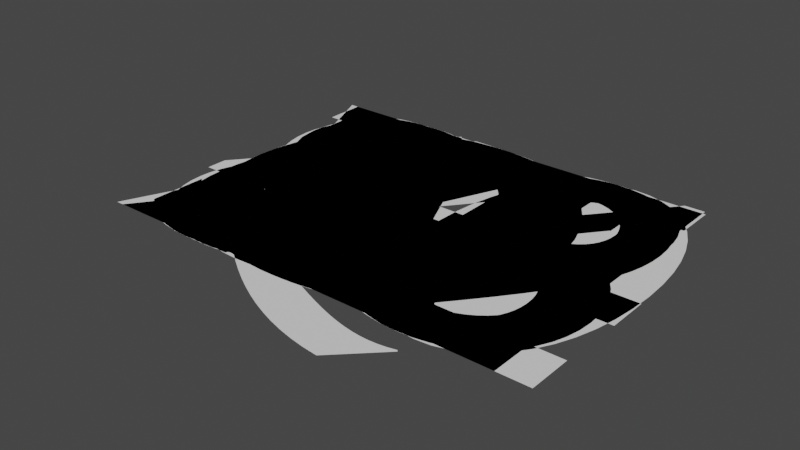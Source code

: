 # Source: lettersAndNumbers.blend  (saved by Blender 2.81.16; exported with 4.5.12 LTS)
import bpy
from mathutils import Matrix  # noqa: F401  (used for matrix-valued properties, if any)

bpy.ops.wm.read_factory_settings(use_empty=True)
scene = bpy.context.scene
scene.name = 'Scene'

# ---- collections
col_letters = bpy.data.collections.new('letters'); scene.collection.children.link(col_letters)
col_numbers = bpy.data.collections.new('numbers'); scene.collection.children.link(col_numbers)

# ---- world
world_world = bpy.data.worlds.new('World'); scene.world = world_world
world_world.use_nodes = True; world_world.node_tree.nodes.clear()
_N = world_world.node_tree.nodes; _L = world_world.node_tree.links
n0 = _N.new('ShaderNodeOutputWorld'); n0.name = 'World Output'; n0.location = (300, 300)
n1 = _N.new('ShaderNodeBackground'); n1.name = 'Background'; n1.location = (10, 300)
n1.inputs[0].default_value = (0.05088, 0.05088, 0.05088, 1.0)
_L.new(n1.outputs[0], n0.inputs[0])
n0.is_active_output = True
world_world.color = (0.05088, 0.05088, 0.05088)
world_world.use_sun_shadow = False
world_world.sun_shadow_jitter_overblur = 0.0

# ---- meshes
me_text_001 = bpy.data.meshes.new('Text.001')
me_text_001.from_pydata([(0.362, 0.686, 0.0), (0.293, 0.686, 0.0), (0.0, 0.0, 0.0), (0.1, 0.0, 0.0), (0.186, 0.201, 0.0), (0.476, 0.201, 0.0), (0.567, 0.0, 0.0), (0.667, 0.0, 0.0), (0.326, 0.536, 0.0), (0.436, 0.289, 0.0), (0.224, 0.289, 0.0)], [], [(2, 0, 1), (2, 8, 0), (8, 7, 0), (2, 10, 8), (9, 7, 8), (2, 4, 10), (4, 9, 10), (4, 5, 9), (5, 7, 9), (2, 3, 4), (6, 7, 5)])
me_text_001.use_remesh_fix_poles = True
me_text_001.use_remesh_preserve_attributes = False
me_text_001.use_mirror_vertex_groups = False
me_text_001.update()

# ---- curves / text
txt_text = bpy.data.curves.new('Text', 'FONT')
txt_text.dimensions = '2D'
txt_text.body = 'S'
txt_text.use_path_clamp = True
txt_text_002 = bpy.data.curves.new('Text.002', 'FONT')
txt_text_002.dimensions = '2D'
txt_text_002.body = 'B'
txt_text_002.use_path_clamp = True
txt_text_003 = bpy.data.curves.new('Text.003', 'FONT')
txt_text_003.dimensions = '2D'
txt_text_003.body = 'D'
txt_text_003.use_path_clamp = True
txt_text_004 = bpy.data.curves.new('Text.004', 'FONT')
txt_text_004.dimensions = '2D'
txt_text_004.body = 'C'
txt_text_004.use_path_clamp = True
txt_text_005 = bpy.data.curves.new('Text.005', 'FONT')
txt_text_005.dimensions = '2D'
txt_text_005.body = 'E'
txt_text_005.use_path_clamp = True
txt_text_006 = bpy.data.curves.new('Text.006', 'FONT')
txt_text_006.dimensions = '2D'
txt_text_006.body = 'F'
txt_text_006.use_path_clamp = True
txt_text_007 = bpy.data.curves.new('Text.007', 'FONT')
txt_text_007.dimensions = '2D'
txt_text_007.body = 'G'
txt_text_007.use_path_clamp = True
txt_text_008 = bpy.data.curves.new('Text.008', 'FONT')
txt_text_008.dimensions = '2D'
txt_text_008.body = 'H'
txt_text_008.use_path_clamp = True
txt_text_009 = bpy.data.curves.new('Text.009', 'FONT')
txt_text_009.dimensions = '2D'
txt_text_009.body = 'I'
txt_text_009.use_path_clamp = True
txt_text_010 = bpy.data.curves.new('Text.010', 'FONT')
txt_text_010.dimensions = '2D'
txt_text_010.body = 'L'
txt_text_010.use_path_clamp = True
txt_text_011 = bpy.data.curves.new('Text.011', 'FONT')
txt_text_011.dimensions = '2D'
txt_text_011.body = 'M'
txt_text_011.use_path_clamp = True
txt_text_012 = bpy.data.curves.new('Text.012', 'FONT')
txt_text_012.dimensions = '2D'
txt_text_012.body = 'N'
txt_text_012.use_path_clamp = True
txt_text_013 = bpy.data.curves.new('Text.013', 'FONT')
txt_text_013.dimensions = '2D'
txt_text_013.body = 'O'
txt_text_013.use_path_clamp = True
txt_text_014 = bpy.data.curves.new('Text.014', 'FONT')
txt_text_014.dimensions = '2D'
txt_text_014.body = 'P'
txt_text_014.use_path_clamp = True
txt_text_015 = bpy.data.curves.new('Text.015', 'FONT')
txt_text_015.dimensions = '2D'
txt_text_015.body = 'Q'
txt_text_015.use_path_clamp = True
txt_text_016 = bpy.data.curves.new('Text.016', 'FONT')
txt_text_016.dimensions = '2D'
txt_text_016.body = 'R'
txt_text_016.use_path_clamp = True
txt_text_017 = bpy.data.curves.new('Text.017', 'FONT')
txt_text_017.dimensions = '2D'
txt_text_017.body = 'T'
txt_text_017.use_path_clamp = True
txt_text_018 = bpy.data.curves.new('Text.018', 'FONT')
txt_text_018.dimensions = '2D'
txt_text_018.body = 'U'
txt_text_018.use_path_clamp = True
txt_text_019 = bpy.data.curves.new('Text.019', 'FONT')
txt_text_019.dimensions = '2D'
txt_text_019.body = 'V'
txt_text_019.use_path_clamp = True
txt_text_020 = bpy.data.curves.new('Text.020', 'FONT')
txt_text_020.dimensions = '2D'
txt_text_020.body = 'Z'
txt_text_020.use_path_clamp = True
txt_text_021 = bpy.data.curves.new('Text.021', 'FONT')
txt_text_021.dimensions = '2D'
txt_text_021.body = '14'
txt_text_021.use_path_clamp = True
txt_text_022 = bpy.data.curves.new('Text.022', 'FONT')
txt_text_022.dimensions = '2D'
txt_text_022.body = '1'
txt_text_022.use_path_clamp = True
txt_text_023 = bpy.data.curves.new('Text.023', 'FONT')
txt_text_023.dimensions = '2D'
txt_text_023.body = '2'
txt_text_023.use_path_clamp = True
txt_text_024 = bpy.data.curves.new('Text.024', 'FONT')
txt_text_024.dimensions = '2D'
txt_text_024.body = '3'
txt_text_024.use_path_clamp = True
txt_text_025 = bpy.data.curves.new('Text.025', 'FONT')
txt_text_025.dimensions = '2D'
txt_text_025.body = '4'
txt_text_025.use_path_clamp = True
txt_text_026 = bpy.data.curves.new('Text.026', 'FONT')
txt_text_026.dimensions = '2D'
txt_text_026.body = '5'
txt_text_026.use_path_clamp = True
txt_text_027 = bpy.data.curves.new('Text.027', 'FONT')
txt_text_027.dimensions = '2D'
txt_text_027.body = '6'
txt_text_027.use_path_clamp = True
txt_text_028 = bpy.data.curves.new('Text.028', 'FONT')
txt_text_028.dimensions = '2D'
txt_text_028.body = '7'
txt_text_028.use_path_clamp = True
txt_text_029 = bpy.data.curves.new('Text.029', 'FONT')
txt_text_029.dimensions = '2D'
txt_text_029.body = '8'
txt_text_029.use_path_clamp = True
txt_text_030 = bpy.data.curves.new('Text.030', 'FONT')
txt_text_030.dimensions = '2D'
txt_text_030.body = '9'
txt_text_030.use_path_clamp = True
txt_text_031 = bpy.data.curves.new('Text.031', 'FONT')
txt_text_031.dimensions = '2D'
txt_text_031.body = '10'
txt_text_031.use_path_clamp = True
txt_text_032 = bpy.data.curves.new('Text.032', 'FONT')
txt_text_032.dimensions = '2D'
txt_text_032.body = '11'
txt_text_032.use_path_clamp = True
txt_text_033 = bpy.data.curves.new('Text.033', 'FONT')
txt_text_033.dimensions = '2D'
txt_text_033.body = '12'
txt_text_033.use_path_clamp = True
txt_text_034 = bpy.data.curves.new('Text.034', 'FONT')
txt_text_034.dimensions = '2D'
txt_text_034.body = '13'
txt_text_034.use_path_clamp = True
txt_text_035 = bpy.data.curves.new('Text.035', 'FONT')
txt_text_035.dimensions = '2D'
txt_text_035.body = '15'
txt_text_035.use_path_clamp = True

# ---- objects
ob_s = bpy.data.objects.new('S', txt_text)
ob_a = bpy.data.objects.new('A', me_text_001)
ob_b = bpy.data.objects.new('B', txt_text_002)
ob_d = bpy.data.objects.new('D', txt_text_003)
ob_c = bpy.data.objects.new('C', txt_text_004)
ob_e = bpy.data.objects.new('E', txt_text_005)
ob_f = bpy.data.objects.new('F', txt_text_006)
ob_g = bpy.data.objects.new('G', txt_text_007)
ob_h = bpy.data.objects.new('H', txt_text_008)
ob_i = bpy.data.objects.new('I', txt_text_009)
ob_l = bpy.data.objects.new('L', txt_text_010)
ob_m = bpy.data.objects.new('M', txt_text_011)
ob_n = bpy.data.objects.new('N', txt_text_012)
ob_o = bpy.data.objects.new('O', txt_text_013)
ob_p = bpy.data.objects.new('P', txt_text_014)
ob_q = bpy.data.objects.new('Q', txt_text_015)
ob_r = bpy.data.objects.new('R', txt_text_016)
ob_t = bpy.data.objects.new('T', txt_text_017)
ob_u = bpy.data.objects.new('U', txt_text_018)
ob_v = bpy.data.objects.new('V', txt_text_019)
ob_z = bpy.data.objects.new('Z', txt_text_020)
ob_14 = bpy.data.objects.new('14', txt_text_021)
ob_1 = bpy.data.objects.new('1', txt_text_022)
ob_2 = bpy.data.objects.new('2', txt_text_023)
ob_3 = bpy.data.objects.new('3', txt_text_024)
ob_4 = bpy.data.objects.new('4', txt_text_025)
ob_5 = bpy.data.objects.new('5', txt_text_026)
ob_6 = bpy.data.objects.new('6', txt_text_027)
ob_7 = bpy.data.objects.new('7', txt_text_028)
ob_8 = bpy.data.objects.new('8', txt_text_029)
ob_9 = bpy.data.objects.new('9', txt_text_030)
ob_10 = bpy.data.objects.new('10', txt_text_031)
ob_11 = bpy.data.objects.new('11', txt_text_032)
ob_12 = bpy.data.objects.new('12', txt_text_033)
ob_13 = bpy.data.objects.new('13', txt_text_034)
ob_15 = bpy.data.objects.new('15', txt_text_035)

# ---- transforms, parenting, visibility, modifiers, constraints
ob_s.location = (0.0, 0.0, 0.0)
ob_s.lineart.crease_threshold = 0.0
ob_a.location = (0.0, 0.0, 0.0)
ob_a.lineart.crease_threshold = 0.0
ob_b.location = (0.0, 0.0, 0.0)
ob_b.lineart.crease_threshold = 0.0
ob_d.location = (0.0, 0.0, 0.0)
ob_d.lineart.crease_threshold = 0.0
ob_c.location = (0.0, 0.0, 0.0)
ob_c.lineart.crease_threshold = 0.0
ob_e.location = (0.0, 0.0, 0.0)
ob_e.lineart.crease_threshold = 0.0
ob_f.location = (0.0, 0.0, 0.0)
ob_f.lineart.crease_threshold = 0.0
ob_g.location = (0.0, 0.0, 0.0)
ob_g.lineart.crease_threshold = 0.0
ob_h.location = (0.0, 0.0, 0.0)
ob_h.lineart.crease_threshold = 0.0
ob_i.location = (0.0, 0.0, 0.0)
ob_i.lineart.crease_threshold = 0.0
ob_l.location = (0.0, 0.0, 0.0)
ob_l.lineart.crease_threshold = 0.0
ob_m.location = (0.0, 0.0, 0.0)
ob_m.lineart.crease_threshold = 0.0
ob_n.location = (0.0, 0.0, 0.0)
ob_n.lineart.crease_threshold = 0.0
ob_o.location = (0.0, 0.0, 0.0)
ob_o.lineart.crease_threshold = 0.0
ob_p.location = (0.0, 0.0, 0.0)
ob_p.lineart.crease_threshold = 0.0
ob_q.location = (0.0, 0.0, 0.0)
ob_q.lineart.crease_threshold = 0.0
ob_r.location = (0.0, 0.0, 0.0)
ob_r.lineart.crease_threshold = 0.0
ob_t.location = (0.0, 0.0, 0.0)
ob_t.lineart.crease_threshold = 0.0
ob_u.location = (0.0, 0.0, 0.0)
ob_u.lineart.crease_threshold = 0.0
ob_v.location = (0.0, 0.0, 0.0)
ob_v.lineart.crease_threshold = 0.0
ob_z.location = (0.0, 0.0, 0.0)
ob_z.lineart.crease_threshold = 0.0
ob_14.location = (0.0, 0.0, 0.0)
ob_14.lineart.crease_threshold = 0.0
ob_1.location = (0.0, 0.0, 0.0)
ob_1.lineart.crease_threshold = 0.0
ob_2.location = (0.0, 0.0, 0.0)
ob_2.lineart.crease_threshold = 0.0
ob_3.location = (0.0, 0.0, 0.0)
ob_3.lineart.crease_threshold = 0.0
ob_4.location = (0.0, 0.0, 0.0)
ob_4.lineart.crease_threshold = 0.0
ob_5.location = (0.0, 0.0, 0.0)
ob_5.lineart.crease_threshold = 0.0
ob_6.location = (0.0, 0.0, 0.0)
ob_6.lineart.crease_threshold = 0.0
ob_7.location = (0.0, 0.0, 0.0)
ob_7.lineart.crease_threshold = 0.0
ob_8.location = (0.0, 0.0, 0.0)
ob_8.lineart.crease_threshold = 0.0
ob_9.location = (0.0, 0.0, 0.0)
ob_9.lineart.crease_threshold = 0.0
ob_10.location = (0.0, 0.0, 0.0)
ob_10.lineart.crease_threshold = 0.0
ob_11.location = (0.0, 0.0, 0.0)
ob_11.lineart.crease_threshold = 0.0
ob_12.location = (0.0, 0.0, 0.0)
ob_12.lineart.crease_threshold = 0.0
ob_13.location = (0.0, 0.0, 0.0)
ob_13.lineart.crease_threshold = 0.0
ob_15.location = (0.0, 0.0, 0.0)
ob_15.lineart.crease_threshold = 0.0

# ---- collection membership
col_letters.objects.link(ob_s)
col_letters.objects.link(ob_a)
col_letters.objects.link(ob_b)
col_letters.objects.link(ob_d)
col_letters.objects.link(ob_c)
col_letters.objects.link(ob_e)
col_letters.objects.link(ob_f)
col_letters.objects.link(ob_g)
col_letters.objects.link(ob_h)
col_letters.objects.link(ob_i)
col_letters.objects.link(ob_l)
col_letters.objects.link(ob_m)
col_letters.objects.link(ob_n)
col_letters.objects.link(ob_o)
col_letters.objects.link(ob_p)
col_letters.objects.link(ob_q)
col_letters.objects.link(ob_r)
col_letters.objects.link(ob_t)
col_letters.objects.link(ob_u)
col_letters.objects.link(ob_v)
col_letters.objects.link(ob_z)
col_numbers.objects.link(ob_14)
col_numbers.objects.link(ob_1)
col_numbers.objects.link(ob_2)
col_numbers.objects.link(ob_3)
col_numbers.objects.link(ob_4)
col_numbers.objects.link(ob_5)
col_numbers.objects.link(ob_6)
col_numbers.objects.link(ob_7)
col_numbers.objects.link(ob_8)
col_numbers.objects.link(ob_9)
col_numbers.objects.link(ob_10)
col_numbers.objects.link(ob_11)
col_numbers.objects.link(ob_12)
col_numbers.objects.link(ob_13)
col_numbers.objects.link(ob_15)

# ---- scene / render settings (as saved in the file)
scene.frame_start = 1; scene.frame_end = 250; scene.frame_set(1)
scene.render.engine = 'BLENDER_EEVEE_NEXT'
scene.cycles.use_denoising = False
scene.cycles.samples = 128
scene.cycles.sampling_pattern = 'TABULATED_SOBOL'
scene.cycles.use_adaptive_sampling = False
scene.cycles.use_light_tree = False
scene.view_settings.view_transform = 'Filmic'
bpy.context.view_layer.update()

# ---- added for rendering (the .blend has no active camera and no usable light): camera, sun
cam_auto = bpy.data.cameras.new('AutoCamera')
cam_auto.lens = 50.0
cam_auto.sensor_width = 36.0
cam_auto.clip_end = 1000.0
ob_auto_camera = bpy.data.objects.new('AutoCamera', cam_auto)
scene.collection.objects.link(ob_auto_camera)
ob_auto_camera.location = (1.66738, -1.14225, 0.945503)
ob_auto_camera.rotation_euler = (1.09748, -7.21219e-08, 0.694738)
scene.camera = ob_auto_camera
light_auto_sun = bpy.data.lights.new('AutoSun', 'SUN')
light_auto_sun.energy = 3.0
light_auto_sun.angle = 0.0523599
ob_auto_sun = bpy.data.objects.new('AutoSun', light_auto_sun)
scene.collection.objects.link(ob_auto_sun)
ob_auto_sun.rotation_euler = (0.872665, 0.174533, 0.523599)
bpy.context.view_layer.update()
